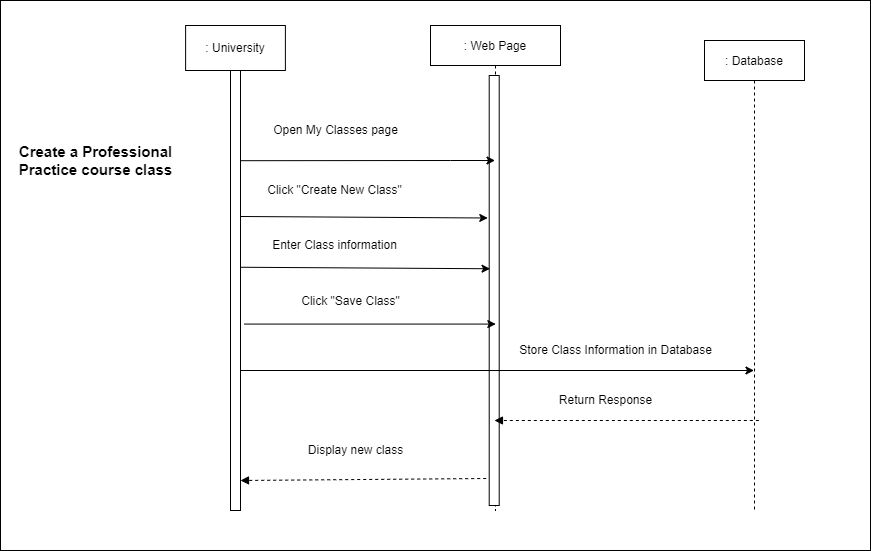

The diagram above was exported from draw.io. Its source (the exported page's mxGraphModel, read from the mxfile embedded in the PNG):
<mxGraphModel dx="-85" dy="800" grid="1" gridSize="10" guides="1" tooltips="1" connect="1" arrows="1" fold="1" page="1" pageScale="1" pageWidth="827" pageHeight="1169" math="0" shadow="0">
  <root>
    <mxCell id="0" />
    <mxCell id="1" parent="0" />
    <mxCell id="BR44eqcLd2-3bP7v3cmP-79" value="" style="whiteSpace=wrap;html=1;fontSize=15;" vertex="1" parent="1">
      <mxGeometry x="1140" y="330" width="870" height="550" as="geometry" />
    </mxCell>
    <mxCell id="BR44eqcLd2-3bP7v3cmP-80" value=": Web Page" style="shape=umlLifeline;perimeter=lifelinePerimeter;container=1;collapsible=0;recursiveResize=0;rounded=0;shadow=0;strokeWidth=1;" vertex="1" parent="1">
      <mxGeometry x="1570" y="355" width="130" height="485" as="geometry" />
    </mxCell>
    <mxCell id="BR44eqcLd2-3bP7v3cmP-81" value="" style="points=[];perimeter=orthogonalPerimeter;rounded=0;shadow=0;strokeWidth=1;" vertex="1" parent="BR44eqcLd2-3bP7v3cmP-80">
      <mxGeometry x="58.71" y="50" width="10" height="430" as="geometry" />
    </mxCell>
    <mxCell id="BR44eqcLd2-3bP7v3cmP-82" value="" style="points=[];perimeter=orthogonalPerimeter;rounded=0;shadow=0;strokeWidth=1;" vertex="1" parent="1">
      <mxGeometry x="1370" y="400" width="10" height="440" as="geometry" />
    </mxCell>
    <mxCell id="BR44eqcLd2-3bP7v3cmP-83" value=": Database" style="shape=umlLifeline;perimeter=lifelinePerimeter;container=1;collapsible=0;recursiveResize=0;rounded=0;shadow=0;strokeWidth=1;" vertex="1" parent="1">
      <mxGeometry x="1844" y="370" width="100" height="470" as="geometry" />
    </mxCell>
    <mxCell id="BR44eqcLd2-3bP7v3cmP-84" value="&lt;font style=&quot;font-size: 15px;&quot;&gt;&lt;font style=&quot;font-size: 15px;&quot;&gt;&lt;span&gt;&lt;b&gt;Create a Professional&lt;br&gt;Practice course class&lt;/b&gt;&lt;/span&gt;&lt;br&gt;&lt;/font&gt;&lt;/font&gt;" style="text;html=1;align=center;verticalAlign=middle;resizable=0;points=[];autosize=1;strokeColor=none;fillColor=none;" vertex="1" parent="1">
      <mxGeometry x="1150" y="470" width="170" height="40" as="geometry" />
    </mxCell>
    <mxCell id="BR44eqcLd2-3bP7v3cmP-85" value="Open My Classes page" style="text;html=1;align=center;verticalAlign=middle;resizable=0;points=[];autosize=1;strokeColor=none;fillColor=none;fontSize=12;" vertex="1" parent="1">
      <mxGeometry x="1405" y="450" width="140" height="20" as="geometry" />
    </mxCell>
    <mxCell id="BR44eqcLd2-3bP7v3cmP-86" value="Click &quot;Create New Class&quot;" style="text;html=1;align=center;verticalAlign=middle;resizable=0;points=[];autosize=1;strokeColor=none;fillColor=none;fontSize=12;" vertex="1" parent="1">
      <mxGeometry x="1398.71" y="510" width="150" height="20" as="geometry" />
    </mxCell>
    <mxCell id="BR44eqcLd2-3bP7v3cmP-87" value="Enter Class information" style="text;html=1;align=center;verticalAlign=middle;resizable=0;points=[];autosize=1;strokeColor=none;fillColor=none;fontSize=12;" vertex="1" parent="1">
      <mxGeometry x="1403.71" y="565" width="140" height="20" as="geometry" />
    </mxCell>
    <mxCell id="BR44eqcLd2-3bP7v3cmP-88" value="Click &quot;Save Class&quot;" style="text;html=1;align=center;verticalAlign=middle;resizable=0;points=[];autosize=1;strokeColor=none;fillColor=none;fontSize=12;" vertex="1" parent="1">
      <mxGeometry x="1434.53" y="620.5699999999999" width="110" height="20" as="geometry" />
    </mxCell>
    <mxCell id="BR44eqcLd2-3bP7v3cmP-89" value="Display new class" style="text;html=1;align=center;verticalAlign=middle;resizable=0;points=[];autosize=1;strokeColor=none;fillColor=none;fontSize=12;" vertex="1" parent="1">
      <mxGeometry x="1439.79" y="770" width="110" height="20" as="geometry" />
    </mxCell>
    <mxCell id="BR44eqcLd2-3bP7v3cmP-90" value="" style="endArrow=classic;html=1;rounded=0;fontSize=12;exitX=1;exitY=0.205;exitDx=0;exitDy=0;exitPerimeter=0;" edge="1" parent="1" source="BR44eqcLd2-3bP7v3cmP-82" target="BR44eqcLd2-3bP7v3cmP-80">
      <mxGeometry width="50" height="50" relative="1" as="geometry">
        <mxPoint x="1390" y="560" as="sourcePoint" />
        <mxPoint x="1440" y="510" as="targetPoint" />
        <Array as="points">
          <mxPoint x="1590" y="490" />
        </Array>
      </mxGeometry>
    </mxCell>
    <mxCell id="BR44eqcLd2-3bP7v3cmP-91" value="" style="endArrow=classic;html=1;rounded=0;fontSize=12;exitX=1.043;exitY=0.112;exitDx=0;exitDy=0;exitPerimeter=0;entryX=-0.142;entryY=0.11;entryDx=0;entryDy=0;entryPerimeter=0;" edge="1" parent="1">
      <mxGeometry width="50" height="50" relative="1" as="geometry">
        <mxPoint x="1380.4299999999998" y="546" as="sourcePoint" />
        <mxPoint x="1627.29" y="547.5" as="targetPoint" />
      </mxGeometry>
    </mxCell>
    <mxCell id="BR44eqcLd2-3bP7v3cmP-92" value="" style="endArrow=classic;html=1;rounded=0;fontSize=12;entryX=0.086;entryY=0.139;entryDx=0;entryDy=0;entryPerimeter=0;exitX=1;exitY=0.141;exitDx=0;exitDy=0;exitPerimeter=0;" edge="1" parent="1">
      <mxGeometry width="50" height="50" relative="1" as="geometry">
        <mxPoint x="1380" y="596.75" as="sourcePoint" />
        <mxPoint x="1629.5699999999997" y="598.25" as="targetPoint" />
      </mxGeometry>
    </mxCell>
    <mxCell id="BR44eqcLd2-3bP7v3cmP-93" value="" style="endArrow=classic;html=1;rounded=0;fontSize=12;exitX=1.271;exitY=0.196;exitDx=0;exitDy=0;exitPerimeter=0;" edge="1" parent="1">
      <mxGeometry width="50" height="50" relative="1" as="geometry">
        <mxPoint x="1383.5299999999995" y="653.57" as="sourcePoint" />
        <mxPoint x="1635.32" y="653.57" as="targetPoint" />
      </mxGeometry>
    </mxCell>
    <mxCell id="BR44eqcLd2-3bP7v3cmP-94" value="" style="html=1;verticalAlign=bottom;labelBackgroundColor=none;endArrow=block;endFill=1;dashed=1;rounded=0;fontSize=12;exitX=-0.257;exitY=0.236;exitDx=0;exitDy=0;exitPerimeter=0;entryX=1.043;entryY=0.24;entryDx=0;entryDy=0;entryPerimeter=0;" edge="1" parent="1">
      <mxGeometry width="160" relative="1" as="geometry">
        <mxPoint x="1625.7100000000003" y="808" as="sourcePoint" />
        <mxPoint x="1379.9999999999998" y="810" as="targetPoint" />
      </mxGeometry>
    </mxCell>
    <mxCell id="BR44eqcLd2-3bP7v3cmP-95" value=": University" style="rounded=0;whiteSpace=wrap;html=1;" vertex="1" parent="1">
      <mxGeometry x="1325.1100000000001" y="355" width="99.78" height="45" as="geometry" />
    </mxCell>
    <mxCell id="BR44eqcLd2-3bP7v3cmP-96" value="Store Class Information in Database" style="text;html=1;align=center;verticalAlign=middle;resizable=0;points=[];autosize=1;strokeColor=none;fillColor=none;" vertex="1" parent="1">
      <mxGeometry x="1650" y="670" width="210" height="20" as="geometry" />
    </mxCell>
    <mxCell id="BR44eqcLd2-3bP7v3cmP-97" value="" style="endArrow=classic;html=1;rounded=0;fontSize=12;exitX=1.271;exitY=0.196;exitDx=0;exitDy=0;exitPerimeter=0;" edge="1" parent="1" target="BR44eqcLd2-3bP7v3cmP-83">
      <mxGeometry width="50" height="50" relative="1" as="geometry">
        <mxPoint x="1379.9999999999998" y="699.9999999999999" as="sourcePoint" />
        <mxPoint x="1631.7899999999997" y="699.9999999999999" as="targetPoint" />
      </mxGeometry>
    </mxCell>
    <mxCell id="BR44eqcLd2-3bP7v3cmP-98" value="Return Response" style="text;html=1;align=center;verticalAlign=middle;resizable=0;points=[];autosize=1;strokeColor=none;fillColor=none;" vertex="1" parent="1">
      <mxGeometry x="1690.22" y="720" width="110" height="20" as="geometry" />
    </mxCell>
    <mxCell id="BR44eqcLd2-3bP7v3cmP-99" value="" style="html=1;verticalAlign=bottom;labelBackgroundColor=none;endArrow=block;endFill=1;dashed=1;rounded=0;fontSize=12;exitX=-0.257;exitY=0.236;exitDx=0;exitDy=0;exitPerimeter=0;" edge="1" parent="1" target="BR44eqcLd2-3bP7v3cmP-80">
      <mxGeometry width="160" relative="1" as="geometry">
        <mxPoint x="1898.3500000000004" y="750" as="sourcePoint" />
        <mxPoint x="1652.6399999999999" y="752" as="targetPoint" />
      </mxGeometry>
    </mxCell>
  </root>
</mxGraphModel>